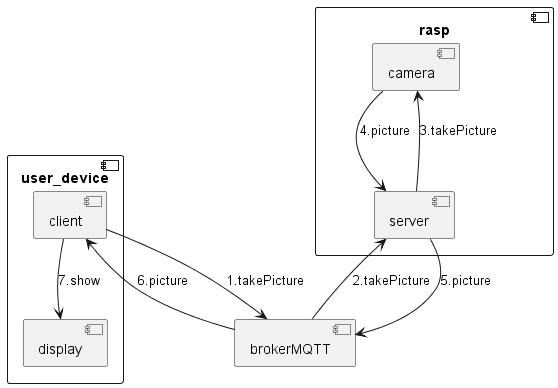

The diagram above was rendered by PlantUML. Its source (embedded in the PNG):
@startuml communication

component user_device {
    component client
    component display
}
[brokerMQTT]
component rasp {
    component camera
    component server
}

client --> brokerMQTT : 1.takePicture
brokerMQTT --> server : 2.takePicture
server --> camera : 3.takePicture
camera --> server : 4.picture
server --> brokerMQTT : 5.picture
brokerMQTT --> client : 6.picture
client --> display : 7.show

@enduml